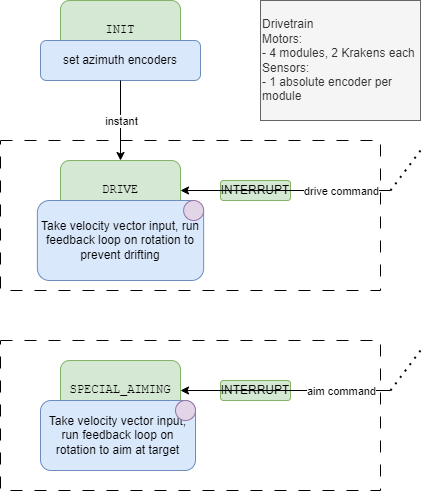

The diagram above was exported from draw.io. Its source (the exported page's mxGraphModel, read from the mxfile embedded in the PNG):
<mxGraphModel dx="1036" dy="614" grid="1" gridSize="10" guides="1" tooltips="1" connect="1" arrows="1" fold="1" page="1" pageScale="1" pageWidth="850" pageHeight="1100" math="0" shadow="0">
  <root>
    <mxCell id="0" />
    <mxCell id="1" parent="0" />
    <mxCell id="hZeuapfANQg1ge-UZ8YF-3" value="" style="rounded=0;whiteSpace=wrap;html=1;dashed=1;dashPattern=12 12;" parent="1" vertex="1">
      <mxGeometry x="220" y="420" width="380" height="150" as="geometry" />
    </mxCell>
    <mxCell id="hZeuapfANQg1ge-UZ8YF-1" value="" style="rounded=0;whiteSpace=wrap;html=1;dashed=1;dashPattern=12 12;" parent="1" vertex="1">
      <mxGeometry x="220" y="220" width="380" height="150" as="geometry" />
    </mxCell>
    <mxCell id="Otcn41ARznj9py9V1pjm-1" value="IN&lt;span style=&quot;background-color: initial;&quot;&gt;IT&lt;/span&gt;" style="rounded=1;whiteSpace=wrap;html=1;fillColor=#d5e8d4;strokeColor=#82b366;fontFamily=Courier New;" parent="1" vertex="1">
      <mxGeometry x="280" y="80" width="120" height="60" as="geometry" />
    </mxCell>
    <mxCell id="Otcn41ARznj9py9V1pjm-2" value="set azimuth encoders" style="rounded=1;whiteSpace=wrap;html=1;fillColor=#dae8fc;strokeColor=#6c8ebf;" parent="1" vertex="1">
      <mxGeometry x="260" y="120" width="160" height="40" as="geometry" />
    </mxCell>
    <mxCell id="Otcn41ARznj9py9V1pjm-3" value="DRIVE" style="rounded=1;whiteSpace=wrap;html=1;fillColor=#d5e8d4;strokeColor=#82b366;fontFamily=Courier New;" parent="1" vertex="1">
      <mxGeometry x="280" y="240" width="120" height="60" as="geometry" />
    </mxCell>
    <mxCell id="Otcn41ARznj9py9V1pjm-6" value="Take velocity vector input, run feedback loop on rotation to prevent drifting" style="rounded=1;whiteSpace=wrap;html=1;fillColor=#dae8fc;strokeColor=#6c8ebf;" parent="1" vertex="1">
      <mxGeometry x="256.88" y="280" width="166.25" height="80" as="geometry" />
    </mxCell>
    <mxCell id="Otcn41ARznj9py9V1pjm-7" value="" style="endArrow=classic;html=1;rounded=0;exitX=0.5;exitY=1;exitDx=0;exitDy=0;entryX=0.5;entryY=0;entryDx=0;entryDy=0;" parent="1" source="Otcn41ARznj9py9V1pjm-2" target="Otcn41ARznj9py9V1pjm-3" edge="1">
      <mxGeometry width="50" height="50" relative="1" as="geometry">
        <mxPoint x="320" y="300" as="sourcePoint" />
        <mxPoint x="370" y="250" as="targetPoint" />
      </mxGeometry>
    </mxCell>
    <mxCell id="Otcn41ARznj9py9V1pjm-8" value="instant" style="edgeLabel;html=1;align=center;verticalAlign=middle;resizable=0;points=[];" parent="Otcn41ARznj9py9V1pjm-7" vertex="1" connectable="0">
      <mxGeometry relative="1" as="geometry">
        <mxPoint as="offset" />
      </mxGeometry>
    </mxCell>
    <mxCell id="Otcn41ARznj9py9V1pjm-20" value="&lt;div&gt;&lt;span style=&quot;&quot;&gt;Drivetrain&lt;/span&gt;&lt;/div&gt;&lt;span style=&quot;&quot;&gt;Motors:&lt;/span&gt;&lt;div style=&quot;&quot;&gt;- 4 modules, 2 Krakens each&lt;/div&gt;&lt;div style=&quot;&quot;&gt;Sensors:&lt;/div&gt;&lt;div style=&quot;&quot;&gt;- 1 absolute encoder per module&lt;br&gt;&lt;/div&gt;" style="rounded=0;whiteSpace=wrap;html=1;fillColor=#f5f5f5;fontColor=#333333;strokeColor=#666666;align=left;verticalAlign=middle;" parent="1" vertex="1">
      <mxGeometry x="480" y="80" width="160" height="120" as="geometry" />
    </mxCell>
    <mxCell id="Otcn41ARznj9py9V1pjm-47" value="SPECIAL_AIMING" style="rounded=1;whiteSpace=wrap;html=1;fillColor=#d5e8d4;strokeColor=#82b366;fontFamily=Courier New;" parent="1" vertex="1">
      <mxGeometry x="280" y="440" width="120" height="60" as="geometry" />
    </mxCell>
    <mxCell id="Otcn41ARznj9py9V1pjm-48" value="Take velocity vector input, run feedback loop on rotation to aim at target" style="rounded=1;whiteSpace=wrap;html=1;fillColor=#dae8fc;strokeColor=#6c8ebf;" parent="1" vertex="1">
      <mxGeometry x="260" y="480" width="155" height="70" as="geometry" />
    </mxCell>
    <mxCell id="A7oHL3pGTdgNT8bbXJkV-1" value="INTERRUPT" style="rounded=1;whiteSpace=wrap;html=1;fillColor=#d5e8d4;strokeColor=#82b366;" parent="1" vertex="1">
      <mxGeometry x="440" y="260" width="70" height="20" as="geometry" />
    </mxCell>
    <mxCell id="A7oHL3pGTdgNT8bbXJkV-2" value="" style="endArrow=classic;html=1;rounded=0;entryX=1;entryY=0.5;entryDx=0;entryDy=0;" parent="1" target="Otcn41ARznj9py9V1pjm-3" edge="1">
      <mxGeometry width="50" height="50" relative="1" as="geometry">
        <mxPoint x="610" y="270" as="sourcePoint" />
        <mxPoint x="450" y="330" as="targetPoint" />
      </mxGeometry>
    </mxCell>
    <mxCell id="A7oHL3pGTdgNT8bbXJkV-4" value="drive command" style="edgeLabel;html=1;align=center;verticalAlign=middle;resizable=0;points=[];" parent="A7oHL3pGTdgNT8bbXJkV-2" vertex="1" connectable="0">
      <mxGeometry x="-0.4189" y="-2" relative="1" as="geometry">
        <mxPoint x="11" y="2" as="offset" />
      </mxGeometry>
    </mxCell>
    <mxCell id="A7oHL3pGTdgNT8bbXJkV-5" value="" style="endArrow=none;dashed=1;html=1;dashPattern=1 3;strokeWidth=2;rounded=0;" parent="1" edge="1">
      <mxGeometry width="50" height="50" relative="1" as="geometry">
        <mxPoint x="640" y="230" as="sourcePoint" />
        <mxPoint x="610" y="270" as="targetPoint" />
      </mxGeometry>
    </mxCell>
    <mxCell id="A7oHL3pGTdgNT8bbXJkV-9" value="INTERRUPT" style="rounded=1;whiteSpace=wrap;html=1;fillColor=#d5e8d4;strokeColor=#82b366;" parent="1" vertex="1">
      <mxGeometry x="440" y="460" width="70" height="20" as="geometry" />
    </mxCell>
    <mxCell id="A7oHL3pGTdgNT8bbXJkV-10" value="" style="endArrow=none;dashed=1;html=1;dashPattern=1 3;strokeWidth=2;rounded=0;" parent="1" edge="1">
      <mxGeometry width="50" height="50" relative="1" as="geometry">
        <mxPoint x="640" y="430" as="sourcePoint" />
        <mxPoint x="610" y="470" as="targetPoint" />
      </mxGeometry>
    </mxCell>
    <mxCell id="A7oHL3pGTdgNT8bbXJkV-7" value="" style="endArrow=classic;html=1;rounded=0;entryX=1;entryY=0.5;entryDx=0;entryDy=0;" parent="1" edge="1">
      <mxGeometry width="50" height="50" relative="1" as="geometry">
        <mxPoint x="610" y="470" as="sourcePoint" />
        <mxPoint x="400" y="470" as="targetPoint" />
      </mxGeometry>
    </mxCell>
    <mxCell id="A7oHL3pGTdgNT8bbXJkV-8" value="aim command" style="edgeLabel;html=1;align=center;verticalAlign=middle;resizable=0;points=[];" parent="A7oHL3pGTdgNT8bbXJkV-7" vertex="1" connectable="0">
      <mxGeometry x="-0.4189" y="-2" relative="1" as="geometry">
        <mxPoint x="11" y="2" as="offset" />
      </mxGeometry>
    </mxCell>
    <mxCell id="4-LrH9SQFj8jg2g7-Jzs-1" value="" style="ellipse;whiteSpace=wrap;html=1;aspect=fixed;fillColor=#e1d5e7;strokeColor=#9673a6;" parent="1" vertex="1">
      <mxGeometry x="403.13" y="280" width="20" height="20" as="geometry" />
    </mxCell>
    <mxCell id="4-LrH9SQFj8jg2g7-Jzs-2" value="" style="ellipse;whiteSpace=wrap;html=1;aspect=fixed;fillColor=#e1d5e7;strokeColor=#9673a6;" parent="1" vertex="1">
      <mxGeometry x="395" y="480" width="20" height="20" as="geometry" />
    </mxCell>
  </root>
</mxGraphModel>